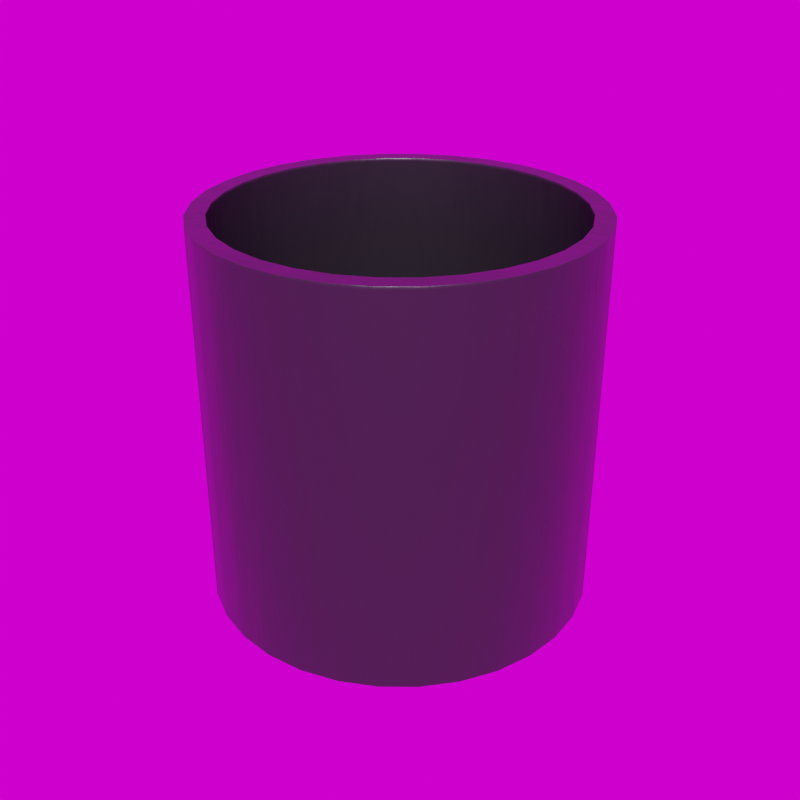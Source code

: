 # Source: Modern_Cylinder_20_.blend  (saved by Blender 5.3.7; exported with 4.5.12 LTS)
import bpy
from mathutils import Matrix  # noqa: F401  (used for matrix-valued properties, if any)

bpy.ops.wm.read_factory_settings(use_empty=True)
scene = bpy.context.scene
scene.name = 'Scene'

# ---- collections
col_library = bpy.data.collections.new('Library'); scene.collection.children.link(col_library)

# ---- images (referenced by path relative to the original .blend; pixels are not part of the script)
import os
ASSET_DIR = os.environ.get("B2B_ASSET_DIR", "")  # directory of the original .blend (textures are referenced by path, not embedded)
HERE = os.path.dirname(os.path.abspath(__file__))  # packed textures are extracted next to this script under _unpacked/

def load_image(name, relpath, width, height, colorspace="sRGB"):
    """Load a texture the original file referenced (path relative to the .blend, or extracted next to this script)."""
    p = next((c for c in (os.path.join(HERE, relpath), os.path.join(ASSET_DIR, relpath)) if relpath and os.path.exists(c)), "")
    if p:
        img = bpy.data.images.load(p, check_existing=True)
        img.name = name
    else:  # same state as the original file: an image datablock whose file is absent (Cycles renders it pink)
        img = bpy.data.images.new(name, width, height)
        img.source = "FILE"
        img.filepath = "//" + (relpath or name)
    img.colorspace_settings.name = colorspace
    return img
img_abandoned_games_room_02_1k_hdr = load_image('abandoned_games_room_02_1k.hdr', 'abandoned_games_room_02_1k.hdr', 1024, 1024, 'Linear Rec.709')

# ---- materials (node trees are filled in below, after node groups)
mat_modern_fiberstone = bpy.data.materials.new('Modern Fiberstone')
mat_modern_fiberstone.use_backface_culling_lightprobe_volume = False
mat_modern_fiberstone.diffuse_color = (0.05234, 0.05134, 0.06072, 1.0)

# ---- node groups
ng_abandoned_games_room_02 = bpy.data.node_groups.new('abandoned_games_room_02', 'ShaderNodeTree')
_s = ng_abandoned_games_room_02.interface.new_socket(name='Background', in_out='OUTPUT', socket_type='NodeSocketShader')
_s = ng_abandoned_games_room_02.interface.new_socket(name='Rotation', in_out='INPUT', socket_type='NodeSocketFloat')
_s.default_value = 17.7
_s.min_value = -1e+04
_s.max_value = 1e+04
_s = ng_abandoned_games_room_02.interface.new_socket(name='Strength', in_out='INPUT', socket_type='NodeSocketFloat')
_s.default_value = 1.0
_s.min_value = 0.0
_s.max_value = 1e+06
_N = ng_abandoned_games_room_02.nodes; _L = ng_abandoned_games_room_02.links
n0 = _N.new('ShaderNodeBackground'); n0.name = 'HDRIHandler_ShaderNodeBackground'; n0.location = (373, 84)
n1 = _N.new('ShaderNodeMapping'); n1.name = 'HDRIHandler_ShaderNodeMapping'; n1.location = (-167, 154)
n2 = _N.new('ShaderNodeTexCoord'); n2.name = 'HDRIHandler_ShaderNodeTexCoord'; n2.location = (-373, 112)
n3 = _N.new('NodeGroupOutput'); n3.name = 'Group Output'; n3.location = (563, 0)
n4 = _N.new('ShaderNodeCombineXYZ'); n4.name = 'Combine XYZ'; n4.location = (-371, -154)
n5 = _N.new('NodeGroupInput'); n5.name = 'Group Input'; n5.location = (-573, 0)
n6 = _N.new('ShaderNodeTexEnvironment'); n6.name = 'HDRIHandler_ShaderNodeTexEnvironment'; n6.location = (53, 102)
n6.image = img_abandoned_games_room_02_1k_hdr
_L.new(n0.outputs[0], n3.inputs[0])
_L.new(n2.outputs[0], n1.inputs[0])
_L.new(n1.outputs[0], n6.inputs[0])
_L.new(n6.outputs[0], n0.inputs[0])
_L.new(n4.outputs[0], n1.inputs[2])
_L.new(n5.outputs[0], n4.inputs[2])
_L.new(n5.outputs[1], n0.inputs[1])
n3.is_active_output = True
ng_auto_smooth = bpy.data.node_groups.new('Auto Smooth', 'GeometryNodeTree')
_s = ng_auto_smooth.interface.new_socket(name='Geometry', in_out='OUTPUT', socket_type='NodeSocketGeometry')
_s = ng_auto_smooth.interface.new_socket(name='Geometry', in_out='INPUT', socket_type='NodeSocketGeometry')
_s = ng_auto_smooth.interface.new_socket(name='Angle', in_out='INPUT', socket_type='NodeSocketFloat')
_s.subtype = 'ANGLE'
_s.min_value = 0.0
_s.max_value = 3.142
ng_auto_smooth.is_modifier = True
_N = ng_auto_smooth.nodes; _L = ng_auto_smooth.links
n0 = _N.new('NodeGroupOutput'); n0.name = 'Group Output'; n0.location = (480, -100)
n1 = _N.new('NodeGroupInput'); n1.name = 'Group Input'; n1.location = (-420, -300)
n2 = _N.new('NodeGroupInput'); n2.name = 'Group Input.001'; n2.location = (-60, -100)
n3 = _N.new('GeometryNodeSetShadeSmooth'); n3.name = 'Set Shade Smooth'; n3.location = (120, -100)
n3.domain = 'EDGE'
n4 = _N.new('GeometryNodeSetShadeSmooth'); n4.name = 'Set Shade Smooth.001'; n4.location = (300, -100)
n5 = _N.new('GeometryNodeInputMeshEdgeAngle'); n5.name = 'Edge Angle'; n5.location = (-420, -220)
n6 = _N.new('GeometryNodeInputEdgeSmooth'); n6.name = 'Is Edge Smooth'; n6.location = (-60, -160)
n7 = _N.new('GeometryNodeInputShadeSmooth'); n7.name = 'Is Face Smooth'; n7.location = (-240, -340)
n8 = _N.new('FunctionNodeBooleanMath'); n8.name = 'Boolean Math'; n8.location = (-60, -220)
n9 = _N.new('FunctionNodeCompare'); n9.name = 'Compare'; n9.location = (-240, -180)
n9.operation = 'LESS_EQUAL'
_L.new(n5.outputs[0], n9.inputs[0])
_L.new(n4.outputs[0], n0.inputs[0])
_L.new(n1.outputs[1], n9.inputs[1])
_L.new(n9.outputs[0], n8.inputs[0])
_L.new(n7.outputs[0], n8.inputs[1])
_L.new(n2.outputs[0], n3.inputs[0])
_L.new(n6.outputs[0], n3.inputs[1])
_L.new(n3.outputs[0], n4.inputs[0])
_L.new(n8.outputs[0], n3.inputs[2])
n0.is_active_output = True

# ---- material node trees
mat_modern_fiberstone.use_nodes = True; mat_modern_fiberstone.node_tree.nodes.clear()
_N = mat_modern_fiberstone.node_tree.nodes; _L = mat_modern_fiberstone.node_tree.links
n0 = _N.new('ShaderNodeBsdfPrincipled'); n0.name = 'Principled BSDF'; n0.location = (10, 300)
n0.distribution = 'GGX'
n0.subsurface_method = 'RANDOM_WALK_SKIN'
n0.inputs[0].default_value = (0.01688, 0.0166, 0.01922, 1.0)
n0.inputs[2].default_value = 0.3438
n0.inputs[3].default_value = 1.45
n0.inputs[13].default_value = 0.526
n0.inputs[27].default_value = (0.0, 0.0, 0.0, 1.0)
n0.inputs[28].default_value = 1.0
n1 = _N.new('ShaderNodeOutputMaterial'); n1.name = 'Material Output'; n1.location = (300, 300)
n2 = _N.new('ShaderNodeBump'); n2.name = 'Bump'; n2.location = (-190, -125)
n2.inputs[0].default_value = 0.05833
n2.inputs[1].default_value = 1.0
n2.inputs[2].default_value = 1.0
n3 = _N.new('ShaderNodeTexNoise'); n3.name = 'Noise Texture'; n3.location = (-379, -134)
n3.inputs[2].default_value = 1.33
n3.inputs[3].default_value = 13.46
n4 = _N.new('ShaderNodeTexCoord'); n4.name = 'Texture Coordinate'; n4.location = (-584, -107)
_L.new(n0.outputs[0], n1.inputs[0])
_L.new(n3.outputs[0], n2.inputs[3])
_L.new(n2.outputs[0], n0.inputs[5])
_L.new(n4.outputs[2], n3.inputs[0])
n1.is_active_output = True

# ---- world
world_abandoned_games_room_02 = bpy.data.worlds.new('abandoned_games_room_02'); scene.world = world_abandoned_games_room_02
world_abandoned_games_room_02.use_nodes = True; world_abandoned_games_room_02.node_tree.nodes.clear()
_N = world_abandoned_games_room_02.node_tree.nodes; _L = world_abandoned_games_room_02.node_tree.links
n0 = _N.new('ShaderNodeOutputWorld'); n0.name = 'World Output'; n0.location = (300, 300)
n1 = _N.new('ShaderNodeGroup'); n1.name = 'Group'; n1.location = (51, 313)
n1.node_tree = ng_abandoned_games_room_02
n1.inputs[0].default_value = 0.0
n1.inputs[1].default_value = 1.0
_L.new(n1.outputs[0], n0.inputs[0])
n0.is_active_output = True
world_abandoned_games_room_02.color = (0.05088, 0.05088, 0.05088)
world_abandoned_games_room_02.use_sun_shadow = False
world_abandoned_games_room_02.sun_shadow_jitter_overblur = 0.0

# ---- meshes
me_circle_029 = bpy.data.meshes.new('Circle.029')
me_circle_029.from_pydata([(4.805e-10, 0.2288, 0.02801), (-0.04463, 0.2244, 0.02801), (-0.08755, 0.2114, 0.02801), (-0.1271, 0.1902, 0.02801), (-0.1618, 0.1618, 0.02801), (-0.1902, 0.1271, 0.02801), (-0.2114, 0.08755, 0.02801), (-0.2244, 0.04463, 0.02801), (-0.2288, 0.0, 0.02801), (-0.2244, -0.04463, 0.02801), (-0.2114, -0.08755, 0.02801), (-0.1902, -0.1271, 0.02801), (-0.1618, -0.1618, 0.02801), (-0.1271, -0.1902, 0.02801), (-0.08755, -0.2114, 0.02801), (-0.04463, -0.2244, 0.02801), (4.805e-10, -0.2288, 0.02801), (0.04463, -0.2244, 0.02801), (0.08755, -0.2114, 0.02801), (0.1271, -0.1902, 0.02801), (0.1618, -0.1618, 0.02801), (0.1902, -0.1271, 0.02801), (0.2114, -0.08755, 0.02801), (0.2244, -0.04463, 0.02801), (0.2288, 0.0, 0.02801), (0.2244, 0.04463, 0.02801), (0.2114, 0.08755, 0.02801), (0.1902, 0.1271, 0.02801), (0.1618, 0.1618, 0.02801), (0.1271, 0.1902, 0.02801), (0.08755, 0.2114, 0.02801), (0.04463, 0.2244, 0.02801), (1.265e-10, 0.2548, 0.0), (0.0, 0.2556, 0.003716), (3.719e-11, 0.2554, 0.001089), (-0.04986, 0.2507, 0.003716), (-0.04971, 0.2499, 0.0), (-0.04982, 0.2504, 0.001089), (-0.09781, 0.2361, 0.003716), (-0.0975, 0.2354, 0.0), (-0.09772, 0.2359, 0.001089), (-0.142, 0.2125, 0.003716), (-0.1416, 0.2118, 0.0), (-0.1419, 0.2123, 0.001089), (-0.1807, 0.1807, 0.003716), (-0.1802, 0.1802, 0.0), (-0.1806, 0.1806, 0.001089), (-0.2125, 0.142, 0.003716), (-0.2118, 0.1416, 0.0), (-0.2123, 0.1419, 0.001089), (-0.2361, 0.09781, 0.003716), (-0.2354, 0.0975, 0.0), (-0.2359, 0.09772, 0.001089), (-0.2507, 0.04986, 0.003716), (-0.2499, 0.04971, 0.0), (-0.2504, 0.04982, 0.001089), (-0.2556, 0.0, 0.003716), (-0.2548, 1.265e-10, 0.0), (-0.2554, 3.719e-11, 0.001089), (-0.2507, -0.04986, 0.003716), (-0.2499, -0.04971, 0.0), (-0.2504, -0.04982, 0.001089), (-0.2361, -0.09781, 0.003716), (-0.2354, -0.0975, 0.0), (-0.2359, -0.09772, 0.001089), (-0.2125, -0.142, 0.003716), (-0.2118, -0.1416, 0.0), (-0.2123, -0.1419, 0.001089), (-0.1807, -0.1807, 0.003716), (-0.1802, -0.1802, 0.0), (-0.1806, -0.1806, 0.001089), (-0.142, -0.2125, 0.003716), (-0.1416, -0.2118, 0.0), (-0.1419, -0.2123, 0.001089), (-0.09781, -0.2361, 0.003716), (-0.0975, -0.2354, 0.0), (-0.09772, -0.2359, 0.001089), (-0.04986, -0.2507, 0.003716), (-0.04971, -0.2499, 0.0), (-0.04982, -0.2504, 0.001089), (0.0, -0.2556, 0.003716), (-1.265e-10, -0.2548, 0.0), (-3.719e-11, -0.2554, 0.001089), (0.04986, -0.2507, 0.003716), (0.04971, -0.2499, 0.0), (0.04982, -0.2504, 0.001089), (0.09781, -0.2361, 0.003716), (0.0975, -0.2354, 0.0), (0.09772, -0.2359, 0.001089), (0.142, -0.2125, 0.003716), (0.1416, -0.2118, 0.0), (0.1419, -0.2123, 0.001089), (0.1807, -0.1807, 0.003716), (0.1802, -0.1802, 0.0), (0.1806, -0.1806, 0.001089), (0.2125, -0.142, 0.003716), (0.2118, -0.1416, 0.0), (0.2123, -0.1419, 0.001089), (0.2361, -0.09781, 0.003716), (0.2354, -0.0975, 0.0), (0.2359, -0.09772, 0.001089), (0.2507, -0.04986, 0.003716), (0.2499, -0.04971, 0.0), (0.2504, -0.04982, 0.001089), (0.2556, 0.0, 0.003716), (0.2548, -1.265e-10, 0.0), (0.2554, -3.719e-11, 0.001089), (0.2507, 0.04986, 0.003716), (0.2499, 0.04971, 0.0), (0.2504, 0.04982, 0.001089), (0.2361, 0.09781, 0.003716), (0.2354, 0.0975, 0.0), (0.2359, 0.09772, 0.001089), (0.2125, 0.142, 0.003716), (0.2118, 0.1416, 0.0), (0.2123, 0.1419, 0.001089), (0.1807, 0.1807, 0.003716), (0.1802, 0.1802, 0.0), (0.1806, 0.1806, 0.001089), (0.142, 0.2125, 0.003716), (0.1416, 0.2118, 0.0), (0.1419, 0.2123, 0.001089), (0.09781, 0.2361, 0.003716), (0.0975, 0.2354, 0.0), (0.09772, 0.2359, 0.001089), (0.04986, 0.2507, 0.003716), (0.04971, 0.2499, 0.0), (0.04982, 0.2504, 0.001089), (0.0, 0.2556, 0.5075), (1.435e-11, 0.2548, 0.5112), (4.649e-12, 0.2554, 0.5101), (-0.04971, 0.2499, 0.5112), (-0.04986, 0.2507, 0.5075), (-0.04982, 0.2504, 0.5101), (-0.0975, 0.2354, 0.5112), (-0.09781, 0.2361, 0.5075), (-0.09772, 0.2359, 0.5101), (-0.1416, 0.2118, 0.5112), (-0.142, 0.2125, 0.5075), (-0.1419, 0.2123, 0.5101), (-0.1802, 0.1802, 0.5112), (-0.1807, 0.1807, 0.5075), (-0.1806, 0.1806, 0.5101), (-0.2118, 0.1416, 0.5112), (-0.2125, 0.142, 0.5075), (-0.2123, 0.1419, 0.5101), (-0.2354, 0.0975, 0.5112), (-0.2361, 0.09781, 0.5075), (-0.2359, 0.09772, 0.5101), (-0.2499, 0.04971, 0.5112), (-0.2507, 0.04986, 0.5075), (-0.2504, 0.04982, 0.5101), (-0.2548, 0.0, 0.5112), (-0.2556, 0.0, 0.5075), (-0.2554, 0.0, 0.5101), (-0.2499, -0.04971, 0.5112), (-0.2507, -0.04986, 0.5075), (-0.2504, -0.04982, 0.5101), (-0.2354, -0.0975, 0.5112), (-0.2361, -0.09781, 0.5075), (-0.2359, -0.09772, 0.5101), (-0.2118, -0.1416, 0.5112), (-0.2125, -0.142, 0.5075), (-0.2123, -0.1419, 0.5101), (-0.1802, -0.1802, 0.5112), (-0.1807, -0.1807, 0.5075), (-0.1806, -0.1806, 0.5101), (-0.1416, -0.2118, 0.5112), (-0.142, -0.2125, 0.5075), (-0.1419, -0.2123, 0.5101), (-0.0975, -0.2354, 0.5112), (-0.09781, -0.2361, 0.5075), (-0.09772, -0.2359, 0.5101), (-0.04971, -0.2499, 0.5112), (-0.04986, -0.2507, 0.5075), (-0.04982, -0.2504, 0.5101), (1.435e-11, -0.2548, 0.5112), (0.0, -0.2556, 0.5075), (4.649e-12, -0.2554, 0.5101), (0.04971, -0.2499, 0.5112), (0.04986, -0.2507, 0.5075), (0.04982, -0.2504, 0.5101), (0.0975, -0.2354, 0.5112), (0.09781, -0.2361, 0.5075), (0.09772, -0.2359, 0.5101), (0.1416, -0.2118, 0.5112), (0.142, -0.2125, 0.5075), (0.1419, -0.2123, 0.5101), (0.1802, -0.1802, 0.5112), (0.1807, -0.1807, 0.5075), (0.1806, -0.1806, 0.5101), (0.2118, -0.1416, 0.5112), (0.2125, -0.142, 0.5075), (0.2123, -0.1419, 0.5101), (0.2354, -0.0975, 0.5112), (0.2361, -0.09781, 0.5075), (0.2359, -0.09772, 0.5101), (0.2499, -0.04971, 0.5112), (0.2507, -0.04986, 0.5075), (0.2504, -0.04982, 0.5101), (0.2548, 0.0, 0.5112), (0.2556, 0.0, 0.5075), (0.2554, 0.0, 0.5101), (0.2499, 0.04971, 0.5112), (0.2507, 0.04986, 0.5075), (0.2504, 0.04982, 0.5101), (0.2354, 0.0975, 0.5112), (0.2361, 0.09781, 0.5075), (0.2359, 0.09772, 0.5101), (0.2118, 0.1416, 0.5112), (0.2125, 0.142, 0.5075), (0.2123, 0.1419, 0.5101), (0.1802, 0.1802, 0.5112), (0.1807, 0.1807, 0.5075), (0.1806, 0.1806, 0.5101), (0.1416, 0.2118, 0.5112), (0.142, 0.2125, 0.5075), (0.1419, 0.2123, 0.5101), (0.0975, 0.2354, 0.5112), (0.09781, 0.2361, 0.5075), (0.09772, 0.2359, 0.5101), (0.04971, 0.2499, 0.5112), (0.04986, 0.2507, 0.5075), (0.04982, 0.2504, 0.5101), (4.661e-10, 0.2296, 0.5112), (4.805e-10, 0.2288, 0.5075), (4.761e-10, 0.229, 0.5101), (-0.04463, 0.2244, 0.5075), (-0.04479, 0.2252, 0.5112), (-0.04468, 0.2246, 0.5101), (-0.08755, 0.2114, 0.5075), (-0.08786, 0.2121, 0.5112), (-0.08764, 0.2116, 0.5101), (-0.1271, 0.1902, 0.5075), (-0.1275, 0.1909, 0.5112), (-0.1272, 0.1904, 0.5101), (-0.1618, 0.1618, 0.5075), (-0.1623, 0.1623, 0.5112), (-0.1619, 0.1619, 0.5101), (-0.1902, 0.1271, 0.5075), (-0.1909, 0.1275, 0.5112), (-0.1904, 0.1272, 0.5101), (-0.2114, 0.08755, 0.5075), (-0.2121, 0.08786, 0.5112), (-0.2116, 0.08764, 0.5101), (-0.2244, 0.04463, 0.5075), (-0.2252, 0.04479, 0.5112), (-0.2246, 0.04468, 0.5101), (-0.2288, 0.0, 0.5075), (-0.2296, 0.0, 0.5112), (-0.229, 0.0, 0.5101), (-0.2244, -0.04463, 0.5075), (-0.2252, -0.04479, 0.5112), (-0.2246, -0.04468, 0.5101), (-0.2114, -0.08755, 0.5075), (-0.2121, -0.08786, 0.5112), (-0.2116, -0.08764, 0.5101), (-0.1902, -0.1271, 0.5075), (-0.1909, -0.1275, 0.5112), (-0.1904, -0.1272, 0.5101), (-0.1618, -0.1618, 0.5075), (-0.1623, -0.1623, 0.5112), (-0.1619, -0.1619, 0.5101), (-0.1271, -0.1902, 0.5075), (-0.1275, -0.1909, 0.5112), (-0.1272, -0.1904, 0.5101), (-0.08755, -0.2114, 0.5075), (-0.08786, -0.2121, 0.5112), (-0.08764, -0.2116, 0.5101), (-0.04463, -0.2244, 0.5075), (-0.04479, -0.2252, 0.5112), (-0.04468, -0.2246, 0.5101), (4.805e-10, -0.2288, 0.5075), (4.661e-10, -0.2296, 0.5112), (4.761e-10, -0.229, 0.5101), (0.04463, -0.2244, 0.5075), (0.04479, -0.2252, 0.5112), (0.04468, -0.2246, 0.5101), (0.08755, -0.2114, 0.5075), (0.08786, -0.2121, 0.5112), (0.08764, -0.2116, 0.5101), (0.1271, -0.1902, 0.5075), (0.1275, -0.1909, 0.5112), (0.1272, -0.1904, 0.5101), (0.1618, -0.1618, 0.5075), (0.1623, -0.1623, 0.5112), (0.1619, -0.1619, 0.5101), (0.1902, -0.1271, 0.5075), (0.1909, -0.1275, 0.5112), (0.1904, -0.1272, 0.5101), (0.2114, -0.08755, 0.5075), (0.2121, -0.08786, 0.5112), (0.2116, -0.08764, 0.5101), (0.2244, -0.04463, 0.5075), (0.2252, -0.04479, 0.5112), (0.2246, -0.04468, 0.5101), (0.2288, 0.0, 0.5075), (0.2296, 0.0, 0.5112), (0.229, 0.0, 0.5101), (0.2244, 0.04463, 0.5075), (0.2252, 0.04479, 0.5112), (0.2246, 0.04468, 0.5101), (0.2114, 0.08755, 0.5075), (0.2121, 0.08786, 0.5112), (0.2116, 0.08764, 0.5101), (0.1902, 0.1271, 0.5075), (0.1909, 0.1275, 0.5112), (0.1904, 0.1272, 0.5101), (0.1618, 0.1618, 0.5075), (0.1623, 0.1623, 0.5112), (0.1619, 0.1619, 0.5101), (0.1271, 0.1902, 0.5075), (0.1275, 0.1909, 0.5112), (0.1272, 0.1904, 0.5101), (0.08755, 0.2114, 0.5075), (0.08786, 0.2121, 0.5112), (0.08764, 0.2116, 0.5101), (0.04463, 0.2244, 0.5075), (0.04479, 0.2252, 0.5112), (0.04468, 0.2246, 0.5101)], [], [(71, 68, 165, 168), (113, 110, 207, 210), (74, 71, 168, 171), (116, 113, 210, 213), (77, 74, 171, 174), (38, 35, 132, 135), (119, 116, 213, 216), (80, 77, 174, 177), (41, 38, 135, 138), (122, 119, 216, 219), (83, 80, 177, 180), (44, 41, 138, 141), (125, 122, 219, 222), (86, 83, 180, 183), (47, 44, 141, 144), (131, 129, 224, 228), (89, 86, 183, 186), (50, 47, 144, 147), (35, 33, 128, 132), (92, 89, 186, 189), (53, 50, 147, 150), (95, 92, 189, 192), (56, 53, 150, 153), (98, 95, 192, 195), (59, 56, 153, 156), (101, 98, 195, 198), (62, 59, 156, 159), (104, 101, 198, 201), (65, 62, 159, 162), (107, 104, 201, 204), (68, 65, 162, 165), (110, 107, 204, 207), (191, 188, 285, 288), (152, 149, 246, 249), (194, 191, 288, 291), (155, 152, 249, 252), (197, 194, 291, 294), (158, 155, 252, 255), (200, 197, 294, 297), (161, 158, 255, 258), (203, 200, 297, 300), (164, 161, 258, 261), (206, 203, 300, 303), (167, 164, 261, 264), (209, 206, 303, 306), (170, 167, 264, 267), (212, 209, 306, 309), (173, 170, 267, 270), (129, 221, 318, 224), (215, 212, 309, 312), (176, 173, 270, 273), (137, 134, 231, 234), (218, 215, 312, 315), (179, 176, 273, 276), (140, 137, 234, 237), (221, 218, 315, 318), (182, 179, 276, 279), (143, 140, 237, 240), (227, 225, 0, 1), (185, 182, 279, 282), (146, 143, 240, 243), (134, 131, 228, 231), (188, 185, 282, 285), (149, 146, 243, 246), (296, 293, 23, 24), (257, 254, 10, 11), (299, 296, 24, 25), (260, 257, 11, 12), (302, 299, 25, 26), (263, 260, 12, 13), (305, 302, 26, 27), (266, 263, 13, 14), (308, 305, 27, 28), (269, 266, 14, 15), (225, 317, 31, 0), (311, 308, 28, 29), (272, 269, 15, 16), (233, 230, 2, 3), (314, 311, 29, 30), (275, 272, 16, 17), (236, 233, 3, 4), (317, 314, 30, 31), (278, 275, 17, 18), (239, 236, 4, 5), (281, 278, 18, 19), (242, 239, 5, 6), (230, 227, 1, 2), (284, 281, 19, 20), (245, 242, 6, 7), (287, 284, 20, 21), (248, 245, 7, 8), (290, 287, 21, 22), (251, 248, 8, 9), (293, 290, 22, 23), (254, 251, 9, 10), (1, 0, 31, 30, 29, 28, 27, 26, 25, 24, 23, 22, 21, 20, 19, 18, 17, 16, 15, 14, 13, 12, 11, 10, 9, 8, 7, 6, 5, 4, 3, 2), (33, 125, 222, 128), (36, 32, 34, 37), (37, 34, 33, 35), (39, 36, 37, 40), (40, 37, 35, 38), (42, 39, 40, 43), (43, 40, 38, 41), (45, 42, 43, 46), (46, 43, 41, 44), (48, 45, 46, 49), (49, 46, 44, 47), (51, 48, 49, 52), (52, 49, 47, 50), (54, 51, 52, 55), (55, 52, 50, 53), (57, 54, 55, 58), (58, 55, 53, 56), (60, 57, 58, 61), (61, 58, 56, 59), (63, 60, 61, 64), (64, 61, 59, 62), (66, 63, 64, 67), (67, 64, 62, 65), (69, 66, 67, 70), (70, 67, 65, 68), (72, 69, 70, 73), (73, 70, 68, 71), (75, 72, 73, 76), (76, 73, 71, 74), (78, 75, 76, 79), (79, 76, 74, 77), (81, 78, 79, 82), (82, 79, 77, 80), (84, 81, 82, 85), (85, 82, 80, 83), (87, 84, 85, 88), (88, 85, 83, 86), (90, 87, 88, 91), (91, 88, 86, 89), (93, 90, 91, 94), (94, 91, 89, 92), (96, 93, 94, 97), (97, 94, 92, 95), (99, 96, 97, 100), (100, 97, 95, 98), (102, 99, 100, 103), (103, 100, 98, 101), (105, 102, 103, 106), (106, 103, 101, 104), (108, 105, 106, 109), (109, 106, 104, 107), (111, 108, 109, 112), (112, 109, 107, 110), (114, 111, 112, 115), (115, 112, 110, 113), (117, 114, 115, 118), (118, 115, 113, 116), (120, 117, 118, 121), (121, 118, 116, 119), (123, 120, 121, 124), (124, 121, 119, 122), (126, 123, 124, 127), (127, 124, 122, 125), (32, 126, 127, 34), (34, 127, 125, 33), (132, 128, 130, 133), (133, 130, 129, 131), (135, 132, 133, 136), (136, 133, 131, 134), (138, 135, 136, 139), (139, 136, 134, 137), (141, 138, 139, 142), (142, 139, 137, 140), (144, 141, 142, 145), (145, 142, 140, 143), (147, 144, 145, 148), (148, 145, 143, 146), (150, 147, 148, 151), (151, 148, 146, 149), (153, 150, 151, 154), (154, 151, 149, 152), (156, 153, 154, 157), (157, 154, 152, 155), (159, 156, 157, 160), (160, 157, 155, 158), (162, 159, 160, 163), (163, 160, 158, 161), (165, 162, 163, 166), (166, 163, 161, 164), (168, 165, 166, 169), (169, 166, 164, 167), (171, 168, 169, 172), (172, 169, 167, 170), (174, 171, 172, 175), (175, 172, 170, 173), (177, 174, 175, 178), (178, 175, 173, 176), (180, 177, 178, 181), (181, 178, 176, 179), (183, 180, 181, 184), (184, 181, 179, 182), (186, 183, 184, 187), (187, 184, 182, 185), (189, 186, 187, 190), (190, 187, 185, 188), (192, 189, 190, 193), (193, 190, 188, 191), (195, 192, 193, 196), (196, 193, 191, 194), (198, 195, 196, 199), (199, 196, 194, 197), (201, 198, 199, 202), (202, 199, 197, 200), (204, 201, 202, 205), (205, 202, 200, 203), (207, 204, 205, 208), (208, 205, 203, 206), (210, 207, 208, 211), (211, 208, 206, 209), (213, 210, 211, 214), (214, 211, 209, 212), (216, 213, 214, 217), (217, 214, 212, 215), (219, 216, 217, 220), (220, 217, 215, 218), (222, 219, 220, 223), (223, 220, 218, 221), (128, 222, 223, 130), (130, 223, 221, 129), (228, 224, 226, 229), (229, 226, 225, 227), (231, 228, 229, 232), (232, 229, 227, 230), (234, 231, 232, 235), (235, 232, 230, 233), (237, 234, 235, 238), (238, 235, 233, 236), (240, 237, 238, 241), (241, 238, 236, 239), (243, 240, 241, 244), (244, 241, 239, 242), (246, 243, 244, 247), (247, 244, 242, 245), (249, 246, 247, 250), (250, 247, 245, 248), (252, 249, 250, 253), (253, 250, 248, 251), (255, 252, 253, 256), (256, 253, 251, 254), (258, 255, 256, 259), (259, 256, 254, 257), (261, 258, 259, 262), (262, 259, 257, 260), (264, 261, 262, 265), (265, 262, 260, 263), (267, 264, 265, 268), (268, 265, 263, 266), (270, 267, 268, 271), (271, 268, 266, 269), (273, 270, 271, 274), (274, 271, 269, 272), (276, 273, 274, 277), (277, 274, 272, 275), (279, 276, 277, 280), (280, 277, 275, 278), (282, 279, 280, 283), (283, 280, 278, 281), (285, 282, 283, 286), (286, 283, 281, 284), (288, 285, 286, 289), (289, 286, 284, 287), (291, 288, 289, 292), (292, 289, 287, 290), (294, 291, 292, 295), (295, 292, 290, 293), (297, 294, 295, 298), (298, 295, 293, 296), (300, 297, 298, 301), (301, 298, 296, 299), (303, 300, 301, 304), (304, 301, 299, 302), (306, 303, 304, 307), (307, 304, 302, 305), (309, 306, 307, 310), (310, 307, 305, 308), (312, 309, 310, 313), (313, 310, 308, 311), (315, 312, 313, 316), (316, 313, 311, 314), (318, 315, 316, 319), (319, 316, 314, 317), (224, 318, 319, 226), (226, 319, 317, 225), (36, 39, 42, 45, 48, 51, 54, 57, 60, 63, 66, 69, 72, 75, 78, 81, 84, 87, 90, 93, 96, 99, 102, 105, 108, 111, 114, 117, 120, 123, 126, 32)])
me_circle_029.polygons.foreach_set('use_smooth', [True] * 290)
_uv = me_circle_029.uv_layers.new(name='UVMap')
_uv.uv.foreach_set('vector', [0.7946, 0.7216, 0.7928, 0.683, 0.8923, 0.6838, 0.8942, 0.7224, 0.5811, 0.5203, 0.5826, 0.4817, 0.6821, 0.4801, 0.6806, 0.5187, 0.7971, 0.7544, 0.7946, 0.7216, 0.8942, 0.7224, 0.8966, 0.7552, 0.5803, 0.5632, 0.5811, 0.5203, 0.6806, 0.5187, 0.6798, 0.5616, 0.4767, 0.4542, 0.4797, 0.4215, 0.5793, 0.4223, 0.5763, 0.455, 0.9987, 0.9004, 0.9973, 0.9433, 0.8977, 0.9433, 0.8992, 0.9004, 0.5803, 0.6087, 0.5803, 0.5632, 0.6798, 0.5616, 0.6798, 0.607, 0.4742, 0.4928, 0.4767, 0.4542, 0.5763, 0.455, 0.5738, 0.4936, 0.9995, 0.855, 0.9987, 0.9004, 0.8992, 0.9004, 0.8999, 0.855, 0.5811, 0.6551, 0.5803, 0.6087, 0.6798, 0.607, 0.6806, 0.6534, 0.4724, 0.5356, 0.4742, 0.4928, 0.5738, 0.4936, 0.572, 0.5364, 0.9995, 0.8086, 0.9995, 0.855, 0.8999, 0.855, 0.8999, 0.8086, 0.5826, 0.7005, 0.5811, 0.6551, 0.6806, 0.6534, 0.6821, 0.6989, 0.4713, 0.5811, 0.4724, 0.5356, 0.572, 0.5364, 0.5709, 0.5819, 0.9987, 0.7631, 0.9995, 0.8086, 0.8999, 0.8086, 0.8992, 0.7631, 0.0856, 0.8879, 0.05291, 0.8552, 0.07095, 0.8404, 0.1004, 0.8699, 0.4709, 0.6274, 0.4713, 0.5811, 0.5709, 0.5819, 0.5705, 0.6283, 0.9973, 0.7203, 0.9987, 0.7631, 0.8992, 0.7631, 0.8977, 0.7203, 0.5875, 0.7818, 0.5847, 0.7433, 0.6843, 0.7417, 0.6871, 0.7802, 0.4713, 0.6729, 0.4709, 0.6274, 0.5705, 0.6283, 0.5709, 0.6737, 0.7946, 0.46, 0.7971, 0.4215, 0.8966, 0.4223, 0.8942, 0.4608, 0.4724, 0.7158, 0.4713, 0.6729, 0.5709, 0.6737, 0.572, 0.7166, 0.7928, 0.5028, 0.7946, 0.46, 0.8942, 0.4608, 0.8923, 0.5036, 0.4742, 0.7544, 0.4724, 0.7158, 0.572, 0.7166, 0.5738, 0.7552, 0.7917, 0.5483, 0.7928, 0.5028, 0.8923, 0.5036, 0.8912, 0.5491, 0.4767, 0.7872, 0.4742, 0.7544, 0.5738, 0.7552, 0.5763, 0.788, 0.7913, 0.5947, 0.7917, 0.5483, 0.8912, 0.5491, 0.8908, 0.5955, 0.4797, 0.813, 0.4767, 0.7872, 0.5763, 0.788, 0.5793, 0.8138, 0.7917, 0.6402, 0.7913, 0.5947, 0.8908, 0.5955, 0.8912, 0.641, 0.5847, 0.4489, 0.5875, 0.4231, 0.6871, 0.4215, 0.6843, 0.4473, 0.7928, 0.683, 0.7917, 0.6402, 0.8912, 0.641, 0.8923, 0.6838, 0.5826, 0.4817, 0.5847, 0.4489, 0.6843, 0.4473, 0.6821, 0.4801, 0.2121, 0.4709, 0.2583, 0.4709, 0.256, 0.4941, 0.2144, 0.4941, 0.3848, 0.8879, 0.3464, 0.9136, 0.3354, 0.893, 0.37, 0.8699, 0.1667, 0.4799, 0.2121, 0.4709, 0.2144, 0.4941, 0.1735, 0.5023, 0.4175, 0.8552, 0.3848, 0.8879, 0.37, 0.8699, 0.3995, 0.8404, 0.124, 0.4976, 0.1667, 0.4799, 0.1735, 0.5023, 0.135, 0.5182, 0.4432, 0.8168, 0.4175, 0.8552, 0.3995, 0.8404, 0.4226, 0.8058, 0.0856, 0.5233, 0.124, 0.4976, 0.135, 0.5182, 0.1004, 0.5414, 0.4609, 0.7741, 0.4432, 0.8168, 0.4226, 0.8058, 0.4385, 0.7673, 0.05291, 0.556, 0.0856, 0.5233, 0.1004, 0.5414, 0.07095, 0.5708, 0.4699, 0.7287, 0.4609, 0.7741, 0.4385, 0.7673, 0.4467, 0.7264, 0.02723, 0.5944, 0.05291, 0.556, 0.07095, 0.5708, 0.0478, 0.6054, 0.4699, 0.6825, 0.4699, 0.7287, 0.4467, 0.7264, 0.4467, 0.6848, 0.00954, 0.6372, 0.02723, 0.5944, 0.0478, 0.6054, 0.03186, 0.6439, 0.4609, 0.6372, 0.4699, 0.6825, 0.4467, 0.6848, 0.4385, 0.6439, 0.0005212, 0.6825, 0.00954, 0.6372, 0.03186, 0.6439, 0.02374, 0.6848, 0.4432, 0.5944, 0.4609, 0.6372, 0.4385, 0.6439, 0.4226, 0.6054, 0.05291, 0.8552, 0.02723, 0.8168, 0.0478, 0.8058, 0.07095, 0.8404, 0.0005212, 0.7287, 0.0005212, 0.6825, 0.02374, 0.6848, 0.02374, 0.7264, 0.4175, 0.556, 0.4432, 0.5944, 0.4226, 0.6054, 0.3995, 0.5708, 0.1667, 0.9313, 0.124, 0.9136, 0.135, 0.893, 0.1735, 0.9089, 0.00954, 0.7741, 0.0005212, 0.7287, 0.02374, 0.7264, 0.03186, 0.7673, 0.3848, 0.5233, 0.4175, 0.556, 0.3995, 0.5708, 0.37, 0.5414, 0.2121, 0.9403, 0.1667, 0.9313, 0.1735, 0.9089, 0.2144, 0.9171, 0.02723, 0.8168, 0.00954, 0.7741, 0.03186, 0.7673, 0.0478, 0.8058, 0.3464, 0.4976, 0.3848, 0.5233, 0.37, 0.5414, 0.3354, 0.5182, 0.2583, 0.9403, 0.2121, 0.9403, 0.2144, 0.9171, 0.256, 0.9171, 0.6895, 0.5238, 0.6911, 0.4855, 0.7859, 0.4862, 0.7843, 0.5246, 0.3037, 0.4799, 0.3464, 0.4976, 0.3354, 0.5182, 0.2969, 0.5023, 0.3037, 0.9313, 0.2583, 0.9403, 0.256, 0.9171, 0.2969, 0.9089, 0.124, 0.9136, 0.0856, 0.8879, 0.1004, 0.8699, 0.135, 0.893, 0.2583, 0.4709, 0.3037, 0.4799, 0.2969, 0.5023, 0.256, 0.4941, 0.3464, 0.9136, 0.3037, 0.9313, 0.2969, 0.9089, 0.3354, 0.893, 0.899, 0.4943, 0.9007, 0.456, 0.9954, 0.4567, 0.9938, 0.4951, 0.9924, 0.2342, 0.9911, 0.2688, 0.8963, 0.2703, 0.8976, 0.2358, 0.898, 0.535, 0.899, 0.4943, 0.9938, 0.4951, 0.9928, 0.5358, 0.9931, 0.1959, 0.9924, 0.2342, 0.8976, 0.2358, 0.8983, 0.1974, 0.8977, 0.5765, 0.898, 0.535, 0.9928, 0.5358, 0.9925, 0.5773, 0.9931, 0.1551, 0.9931, 0.1959, 0.8983, 0.1974, 0.8983, 0.1567, 0.898, 0.6172, 0.8977, 0.5765, 0.9925, 0.5773, 0.9928, 0.618, 0.9924, 0.1136, 0.9931, 0.1551, 0.8983, 0.1567, 0.8976, 0.1152, 0.899, 0.6556, 0.898, 0.6172, 0.9928, 0.618, 0.9938, 0.6564, 0.9911, 0.07295, 0.9924, 0.1136, 0.8976, 0.1152, 0.8963, 0.07451, 0.6911, 0.4855, 0.6933, 0.451, 0.7881, 0.4517, 0.7859, 0.4862, 0.9007, 0.6901, 0.899, 0.6556, 0.9938, 0.6564, 0.9954, 0.6909, 0.9891, 0.03462, 0.9911, 0.07295, 0.8963, 0.07451, 0.8943, 0.03619, 0.6881, 0.606, 0.6885, 0.5645, 0.7833, 0.5653, 0.7829, 0.6068, 0.9029, 0.7195, 0.9007, 0.6901, 0.9954, 0.6909, 0.9976, 0.7203, 0.9866, 0.0001464, 0.9891, 0.03462, 0.8943, 0.03619, 0.8919, 0.001713, 0.6885, 0.6467, 0.6881, 0.606, 0.7829, 0.6068, 0.7833, 0.6475, 0.6933, 0.451, 0.696, 0.4216, 0.7908, 0.4224, 0.7881, 0.4517, 0.792, 0.7937, 0.7933, 0.7553, 0.8881, 0.7553, 0.8868, 0.7937, 0.6895, 0.6851, 0.6885, 0.6467, 0.7833, 0.6475, 0.7843, 0.6859, 0.7913, 0.8344, 0.792, 0.7937, 0.8868, 0.7937, 0.8861, 0.8344, 0.6911, 0.7196, 0.6895, 0.6851, 0.7843, 0.6859, 0.7859, 0.7204, 0.6885, 0.5645, 0.6895, 0.5238, 0.7843, 0.5246, 0.7833, 0.5653, 0.7913, 0.8759, 0.7913, 0.8344, 0.8861, 0.8344, 0.8861, 0.8759, 0.6933, 0.749, 0.6911, 0.7196, 0.7859, 0.7204, 0.7881, 0.7498, 0.792, 0.9166, 0.7913, 0.8759, 0.8861, 0.8759, 0.8868, 0.9166, 0.696, 0.7721, 0.6933, 0.749, 0.7881, 0.7498, 0.7908, 0.7728, 0.7933, 0.955, 0.792, 0.9166, 0.8868, 0.9166, 0.8881, 0.955, 0.9891, 0.2982, 0.9866, 0.3213, 0.8919, 0.3228, 0.8943, 0.2997, 0.9007, 0.456, 0.9029, 0.4215, 0.9976, 0.4222, 0.9954, 0.4567, 0.9911, 0.2688, 0.9891, 0.2982, 0.8943, 0.2997, 0.8963, 0.2703, 0.5175, 0.3451, 0.4944, 0.3105, 0.4785, 0.2722, 0.4704, 0.2315, 0.4704, 0.19, 0.4785, 0.1493, 0.4944, 0.1109, 0.5175, 0.0764, 0.5468, 0.04705, 0.5813, 0.02398, 0.6197, 0.008098, 0.6604, 0.0, 0.7019, 0.0, 0.7426, 0.008098, 0.781, 0.02398, 0.8155, 0.04705, 0.8448, 0.0764, 0.8679, 0.1109, 0.8838, 0.1493, 0.8919, 0.19, 0.8919, 0.2315, 0.8838, 0.2722, 0.8679, 0.3105, 0.8448, 0.3451, 0.8155, 0.3744, 0.781, 0.3975, 0.7426, 0.4134, 0.7019, 0.4215, 0.6604, 0.4215, 0.6197, 0.4134, 0.5813, 0.3975, 0.5468, 0.3744, 0.5847, 0.7433, 0.5826, 0.7005, 0.6821, 0.6989, 0.6843, 0.7417, 0.0005213, 0.2583, 0.00954, 0.3037, 0.009039, 0.3038, 0.0, 0.2584, 0.9978, 0.9432, 0.9956, 0.9817, 0.9951, 0.9818, 0.9973, 0.9433, 0.0005213, 0.2121, 0.0005213, 0.2583, 0.0, 0.2584, 0.0, 0.212, 0.9992, 0.9004, 0.9978, 0.9432, 0.9973, 0.9433, 0.9987, 0.9004, 0.00954, 0.1667, 0.0005213, 0.2121, 0.0, 0.212, 0.009039, 0.1666, 1.0, 0.8549, 0.9992, 0.9004, 0.9987, 0.9004, 0.9995, 0.855, 0.02723, 0.124, 0.00954, 0.1667, 0.009039, 0.1666, 0.02677, 0.1238, 1.0, 0.8086, 1.0, 0.8549, 0.9995, 0.855, 0.9995, 0.8086, 0.05291, 0.0856, 0.02723, 0.124, 0.02677, 0.1238, 0.05251, 0.08527, 0.9992, 0.7632, 1.0, 0.8086, 0.9995, 0.8086, 0.9987, 0.7631, 0.0856, 0.05291, 0.05291, 0.0856, 0.05251, 0.08527, 0.08527, 0.05251, 0.9978, 0.7204, 0.9992, 0.7632, 0.9987, 0.7631, 0.9973, 0.7203, 0.124, 0.02723, 0.0856, 0.05291, 0.08527, 0.05251, 0.1238, 0.02677, 0.7941, 0.4601, 0.7966, 0.4216, 0.7971, 0.4215, 0.7946, 0.46, 0.1667, 0.00954, 0.124, 0.02723, 0.1238, 0.02677, 0.1666, 0.009039, 0.7923, 0.5029, 0.7941, 0.4601, 0.7946, 0.46, 0.7928, 0.5028, 0.2121, 0.0005213, 0.1667, 0.00954, 0.1666, 0.009039, 0.212, 0.0, 0.7912, 0.5483, 0.7923, 0.5029, 0.7928, 0.5028, 0.7917, 0.5483, 0.2583, 0.0005213, 0.2121, 0.0005213, 0.212, 0.0, 0.2584, 0.0, 0.7908, 0.5946, 0.7912, 0.5483, 0.7917, 0.5483, 0.7913, 0.5947, 0.3037, 0.00954, 0.2583, 0.0005213, 0.2584, 0.0, 0.3038, 0.009039, 0.7912, 0.6401, 0.7908, 0.5946, 0.7913, 0.5947, 0.7917, 0.6402, 0.3464, 0.02723, 0.3037, 0.00954, 0.3038, 0.009039, 0.3466, 0.02677, 0.7923, 0.6829, 0.7912, 0.6401, 0.7917, 0.6402, 0.7928, 0.683, 0.3848, 0.05291, 0.3464, 0.02723, 0.3466, 0.02677, 0.3851, 0.05251, 0.7941, 0.7214, 0.7923, 0.6829, 0.7928, 0.683, 0.7946, 0.7216, 0.4175, 0.0856, 0.3848, 0.05291, 0.3851, 0.05251, 0.4179, 0.08527, 0.7966, 0.7542, 0.7941, 0.7214, 0.7946, 0.7216, 0.7971, 0.7544, 0.4432, 0.124, 0.4175, 0.0856, 0.4179, 0.08527, 0.4436, 0.1238, 0.4762, 0.4544, 0.4792, 0.4216, 0.4797, 0.4215, 0.4767, 0.4542, 0.4609, 0.1667, 0.4432, 0.124, 0.4436, 0.1238, 0.4614, 0.1666, 0.4737, 0.4929, 0.4762, 0.4544, 0.4767, 0.4542, 0.4742, 0.4928, 0.4699, 0.2121, 0.4609, 0.1667, 0.4614, 0.1666, 0.4704, 0.212, 0.4719, 0.5357, 0.4737, 0.4929, 0.4742, 0.4928, 0.4724, 0.5356, 0.4699, 0.2583, 0.4699, 0.2121, 0.4704, 0.212, 0.4704, 0.2584, 0.4708, 0.5811, 0.4719, 0.5357, 0.4724, 0.5356, 0.4713, 0.5811, 0.4609, 0.3037, 0.4699, 0.2583, 0.4704, 0.2584, 0.4614, 0.3038, 0.4704, 0.6274, 0.4708, 0.5811, 0.4713, 0.5811, 0.4709, 0.6274, 0.4432, 0.3464, 0.4609, 0.3037, 0.4614, 0.3038, 0.4436, 0.3466, 0.4708, 0.6729, 0.4704, 0.6274, 0.4709, 0.6274, 0.4713, 0.6729, 0.4175, 0.3848, 0.4432, 0.3464, 0.4436, 0.3466, 0.4179, 0.3851, 0.4719, 0.7157, 0.4708, 0.6729, 0.4713, 0.6729, 0.4724, 0.7158, 0.3848, 0.4175, 0.4175, 0.3848, 0.4179, 0.3851, 0.3851, 0.4179, 0.4737, 0.7542, 0.4719, 0.7157, 0.4724, 0.7158, 0.4742, 0.7544, 0.3464, 0.4432, 0.3848, 0.4175, 0.3851, 0.4179, 0.3466, 0.4436, 0.4762, 0.787, 0.4737, 0.7542, 0.4742, 0.7544, 0.4767, 0.7872, 0.3037, 0.4609, 0.3464, 0.4432, 0.3466, 0.4436, 0.3038, 0.4614, 0.4792, 0.8128, 0.4762, 0.787, 0.4767, 0.7872, 0.4797, 0.813, 0.2583, 0.4699, 0.3037, 0.4609, 0.3038, 0.4614, 0.2584, 0.4704, 0.5842, 0.4491, 0.587, 0.4233, 0.5875, 0.4231, 0.5847, 0.4489, 0.2121, 0.4699, 0.2583, 0.4699, 0.2584, 0.4704, 0.212, 0.4704, 0.5821, 0.4819, 0.5842, 0.4491, 0.5847, 0.4489, 0.5826, 0.4817, 0.1667, 0.4609, 0.2121, 0.4699, 0.212, 0.4704, 0.1666, 0.4614, 0.5806, 0.5204, 0.5821, 0.4819, 0.5826, 0.4817, 0.5811, 0.5203, 0.124, 0.4432, 0.1667, 0.4609, 0.1666, 0.4614, 0.1238, 0.4436, 0.5798, 0.5633, 0.5806, 0.5204, 0.5811, 0.5203, 0.5803, 0.5632, 0.0856, 0.4175, 0.124, 0.4432, 0.1238, 0.4436, 0.08527, 0.4179, 0.5798, 0.6087, 0.5798, 0.5633, 0.5803, 0.5632, 0.5803, 0.6087, 0.05291, 0.3848, 0.0856, 0.4175, 0.08527, 0.4179, 0.05251, 0.3851, 0.5806, 0.655, 0.5798, 0.6087, 0.5803, 0.6087, 0.5811, 0.6551, 0.02723, 0.3464, 0.05291, 0.3848, 0.05251, 0.3851, 0.02677, 0.3466, 0.5821, 0.7005, 0.5806, 0.655, 0.5811, 0.6551, 0.5826, 0.7005, 0.00954, 0.3037, 0.02723, 0.3464, 0.02677, 0.3466, 0.009039, 0.3038, 0.5842, 0.7432, 0.5821, 0.7005, 0.5826, 0.7005, 0.5847, 0.7433, 0.6871, 0.7802, 0.6843, 0.7417, 0.6848, 0.7416, 0.6876, 0.7801, 0.08527, 0.8883, 0.05251, 0.8555, 0.05291, 0.8552, 0.0856, 0.8879, 0.8992, 0.9004, 0.8977, 0.9433, 0.8972, 0.9432, 0.8986, 0.9004, 0.1238, 0.914, 0.08527, 0.8883, 0.0856, 0.8879, 0.124, 0.9136, 0.8999, 0.855, 0.8992, 0.9004, 0.8986, 0.9004, 0.8994, 0.8549, 0.1666, 0.9318, 0.1238, 0.914, 0.124, 0.9136, 0.1667, 0.9313, 0.8999, 0.8086, 0.8999, 0.855, 0.8994, 0.8549, 0.8994, 0.8086, 0.212, 0.9408, 0.1666, 0.9318, 0.1667, 0.9313, 0.2121, 0.9403, 0.8992, 0.7631, 0.8999, 0.8086, 0.8994, 0.8086, 0.8986, 0.7632, 0.2584, 0.9408, 0.212, 0.9408, 0.2121, 0.9403, 0.2583, 0.9403, 0.8977, 0.7203, 0.8992, 0.7631, 0.8986, 0.7632, 0.8972, 0.7204, 0.3038, 0.9318, 0.2584, 0.9408, 0.2583, 0.9403, 0.3037, 0.9313, 0.8942, 0.4608, 0.8966, 0.4223, 0.8972, 0.4224, 0.8947, 0.4609, 0.3466, 0.914, 0.3038, 0.9318, 0.3037, 0.9313, 0.3464, 0.9136, 0.8923, 0.5036, 0.8942, 0.4608, 0.8947, 0.4609, 0.8929, 0.5037, 0.3851, 0.8883, 0.3466, 0.914, 0.3464, 0.9136, 0.3848, 0.8879, 0.8912, 0.5491, 0.8923, 0.5036, 0.8929, 0.5037, 0.8918, 0.5491, 0.4179, 0.8555, 0.3851, 0.8883, 0.3848, 0.8879, 0.4175, 0.8552, 0.8908, 0.5955, 0.8912, 0.5491, 0.8918, 0.5491, 0.8914, 0.5955, 0.4436, 0.817, 0.4179, 0.8555, 0.4175, 0.8552, 0.4432, 0.8168, 0.8912, 0.641, 0.8908, 0.5955, 0.8914, 0.5955, 0.8918, 0.6409, 0.4614, 0.7742, 0.4436, 0.817, 0.4432, 0.8168, 0.4609, 0.7741, 0.8923, 0.6838, 0.8912, 0.641, 0.8918, 0.6409, 0.8929, 0.6837, 0.4704, 0.7288, 0.4614, 0.7742, 0.4609, 0.7741, 0.4699, 0.7287, 0.8942, 0.7224, 0.8923, 0.6838, 0.8929, 0.6837, 0.8947, 0.7223, 0.4704, 0.6824, 0.4704, 0.7288, 0.4699, 0.7287, 0.4699, 0.6825, 0.8966, 0.7552, 0.8942, 0.7224, 0.8947, 0.7223, 0.8972, 0.7551, 0.4614, 0.637, 0.4704, 0.6824, 0.4699, 0.6825, 0.4609, 0.6372, 0.5763, 0.455, 0.5793, 0.4223, 0.5798, 0.4224, 0.5768, 0.4552, 0.4436, 0.5942, 0.4614, 0.637, 0.4609, 0.6372, 0.4432, 0.5944, 0.5738, 0.4936, 0.5763, 0.455, 0.5768, 0.4552, 0.5743, 0.4937, 0.4179, 0.5557, 0.4436, 0.5942, 0.4432, 0.5944, 0.4175, 0.556, 0.572, 0.5364, 0.5738, 0.4936, 0.5743, 0.4937, 0.5725, 0.5365, 0.3851, 0.5229, 0.4179, 0.5557, 0.4175, 0.556, 0.3848, 0.5233, 0.5709, 0.5819, 0.572, 0.5364, 0.5725, 0.5365, 0.5714, 0.5819, 0.3466, 0.4972, 0.3851, 0.5229, 0.3848, 0.5233, 0.3464, 0.4976, 0.5705, 0.6283, 0.5709, 0.5819, 0.5714, 0.5819, 0.571, 0.6282, 0.3038, 0.4794, 0.3466, 0.4972, 0.3464, 0.4976, 0.3037, 0.4799, 0.5709, 0.6737, 0.5705, 0.6283, 0.571, 0.6282, 0.5714, 0.6737, 0.2584, 0.4704, 0.3038, 0.4794, 0.3037, 0.4799, 0.2583, 0.4709, 0.572, 0.7166, 0.5709, 0.6737, 0.5714, 0.6737, 0.5725, 0.7165, 0.212, 0.4704, 0.2584, 0.4704, 0.2583, 0.4709, 0.2121, 0.4709, 0.5738, 0.7552, 0.572, 0.7166, 0.5725, 0.7165, 0.5743, 0.755, 0.1666, 0.4794, 0.212, 0.4704, 0.2121, 0.4709, 0.1667, 0.4799, 0.5763, 0.788, 0.5738, 0.7552, 0.5743, 0.755, 0.5768, 0.7878, 0.1238, 0.4972, 0.1666, 0.4794, 0.1667, 0.4799, 0.124, 0.4976, 0.5793, 0.8138, 0.5763, 0.788, 0.5768, 0.7878, 0.5798, 0.8136, 0.08527, 0.5229, 0.1238, 0.4972, 0.124, 0.4976, 0.0856, 0.5233, 0.6843, 0.4473, 0.6871, 0.4215, 0.6876, 0.4216, 0.6848, 0.4474, 0.05251, 0.5557, 0.08527, 0.5229, 0.0856, 0.5233, 0.05291, 0.556, 0.6821, 0.4801, 0.6843, 0.4473, 0.6848, 0.4474, 0.6827, 0.4802, 0.02677, 0.5942, 0.05251, 0.5557, 0.05291, 0.556, 0.02723, 0.5944, 0.6806, 0.5187, 0.6821, 0.4801, 0.6827, 0.4802, 0.6812, 0.5188, 0.009039, 0.637, 0.02677, 0.5942, 0.02723, 0.5944, 0.00954, 0.6372, 0.6798, 0.5616, 0.6806, 0.5187, 0.6812, 0.5188, 0.6804, 0.5616, 0.0, 0.6824, 0.009039, 0.637, 0.00954, 0.6372, 0.0005212, 0.6825, 0.6798, 0.607, 0.6798, 0.5616, 0.6804, 0.5616, 0.6804, 0.6071, 0.0, 0.7288, 0.0, 0.6824, 0.0005212, 0.6825, 0.0005212, 0.7287, 0.6806, 0.6534, 0.6798, 0.607, 0.6804, 0.6071, 0.6812, 0.6534, 0.009039, 0.7742, 0.0, 0.7288, 0.0005212, 0.7287, 0.00954, 0.7741, 0.6821, 0.6989, 0.6806, 0.6534, 0.6812, 0.6534, 0.6827, 0.6988, 0.02677, 0.817, 0.009039, 0.7742, 0.00954, 0.7741, 0.02723, 0.8168, 0.6843, 0.7417, 0.6821, 0.6989, 0.6827, 0.6988, 0.6848, 0.7416, 0.05251, 0.8555, 0.02677, 0.817, 0.02723, 0.8168, 0.05291, 0.8552, 0.1004, 0.8699, 0.07095, 0.8404, 0.07135, 0.8401, 0.1007, 0.8695, 0.689, 0.5237, 0.6906, 0.4854, 0.6911, 0.4855, 0.6895, 0.5238, 0.135, 0.893, 0.1004, 0.8699, 0.1007, 0.8695, 0.1353, 0.8925, 0.6879, 0.5645, 0.689, 0.5237, 0.6895, 0.5238, 0.6885, 0.5645, 0.1735, 0.9089, 0.135, 0.893, 0.1353, 0.8925, 0.1737, 0.9084, 0.6876, 0.606, 0.6879, 0.5645, 0.6885, 0.5645, 0.6881, 0.606, 0.2144, 0.9171, 0.1735, 0.9089, 0.1737, 0.9084, 0.2144, 0.9166, 0.6879, 0.6468, 0.6876, 0.606, 0.6881, 0.606, 0.6885, 0.6467, 0.256, 0.9171, 0.2144, 0.9171, 0.2144, 0.9166, 0.256, 0.9166, 0.689, 0.6852, 0.6879, 0.6468, 0.6885, 0.6467, 0.6895, 0.6851, 0.2969, 0.9089, 0.256, 0.9171, 0.256, 0.9166, 0.2967, 0.9084, 0.6906, 0.7197, 0.689, 0.6852, 0.6895, 0.6851, 0.6911, 0.7196, 0.3354, 0.893, 0.2969, 0.9089, 0.2967, 0.9084, 0.3351, 0.8925, 0.6928, 0.7492, 0.6906, 0.7197, 0.6911, 0.7196, 0.6933, 0.749, 0.37, 0.8699, 0.3354, 0.893, 0.3351, 0.8925, 0.3697, 0.8695, 0.6955, 0.7723, 0.6928, 0.7492, 0.6933, 0.749, 0.696, 0.7721, 0.3995, 0.8404, 0.37, 0.8699, 0.3697, 0.8695, 0.3991, 0.8401, 0.9896, 0.2983, 0.9872, 0.3215, 0.9866, 0.3213, 0.9891, 0.2982, 0.4226, 0.8058, 0.3995, 0.8404, 0.3991, 0.8401, 0.4221, 0.8055, 0.9916, 0.2689, 0.9896, 0.2983, 0.9891, 0.2982, 0.9911, 0.2688, 0.4385, 0.7673, 0.4226, 0.8058, 0.4221, 0.8055, 0.438, 0.7671, 0.9929, 0.2343, 0.9916, 0.2689, 0.9911, 0.2688, 0.9924, 0.2342, 0.4467, 0.7264, 0.4385, 0.7673, 0.438, 0.7671, 0.4461, 0.7264, 0.9936, 0.1959, 0.9929, 0.2343, 0.9924, 0.2342, 0.9931, 0.1959, 0.4467, 0.6848, 0.4467, 0.7264, 0.4461, 0.7264, 0.4461, 0.6848, 0.9936, 0.1552, 0.9936, 0.1959, 0.9931, 0.1959, 0.9931, 0.1551, 0.4385, 0.6439, 0.4467, 0.6848, 0.4461, 0.6848, 0.438, 0.6441, 0.9929, 0.1136, 0.9936, 0.1552, 0.9931, 0.1551, 0.9924, 0.1136, 0.4226, 0.6054, 0.4385, 0.6439, 0.438, 0.6441, 0.4221, 0.6057, 0.9916, 0.07288, 0.9929, 0.1136, 0.9924, 0.1136, 0.9911, 0.07295, 0.3995, 0.5708, 0.4226, 0.6054, 0.4221, 0.6057, 0.3991, 0.5711, 0.9896, 0.03451, 0.9916, 0.07288, 0.9911, 0.07295, 0.9891, 0.03462, 0.37, 0.5414, 0.3995, 0.5708, 0.3991, 0.5711, 0.3697, 0.5418, 0.9872, 0.0, 0.9896, 0.03451, 0.9891, 0.03462, 0.9866, 0.0001464, 0.3354, 0.5182, 0.37, 0.5414, 0.3697, 0.5418, 0.3351, 0.5187, 0.7914, 0.7936, 0.7928, 0.7552, 0.7933, 0.7553, 0.792, 0.7937, 0.2969, 0.5023, 0.3354, 0.5182, 0.3351, 0.5187, 0.2967, 0.5028, 0.7908, 0.8344, 0.7914, 0.7936, 0.792, 0.7937, 0.7913, 0.8344, 0.256, 0.4941, 0.2969, 0.5023, 0.2967, 0.5028, 0.256, 0.4947, 0.7908, 0.8759, 0.7908, 0.8344, 0.7913, 0.8344, 0.7913, 0.8759, 0.2144, 0.4941, 0.256, 0.4941, 0.256, 0.4947, 0.2144, 0.4947, 0.7914, 0.9167, 0.7908, 0.8759, 0.7913, 0.8759, 0.792, 0.9166, 0.1735, 0.5023, 0.2144, 0.4941, 0.2144, 0.4947, 0.1737, 0.5028, 0.7928, 0.9551, 0.7914, 0.9167, 0.792, 0.9166, 0.7933, 0.955, 0.135, 0.5182, 0.1735, 0.5023, 0.1737, 0.5028, 0.1353, 0.5187, 0.7947, 0.9896, 0.7928, 0.9551, 0.7933, 0.955, 0.7952, 0.9895, 0.1004, 0.5414, 0.135, 0.5182, 0.1353, 0.5187, 0.1007, 0.5418, 0.8985, 0.4942, 0.9001, 0.4558, 0.9007, 0.456, 0.899, 0.4943, 0.07095, 0.5708, 0.1004, 0.5414, 0.1007, 0.5418, 0.07135, 0.5711, 0.8975, 0.535, 0.8985, 0.4942, 0.899, 0.4943, 0.898, 0.535, 0.0478, 0.6054, 0.07095, 0.5708, 0.07135, 0.5711, 0.04827, 0.6057, 0.8972, 0.5765, 0.8975, 0.535, 0.898, 0.535, 0.8977, 0.5765, 0.03186, 0.6439, 0.0478, 0.6054, 0.04827, 0.6057, 0.03236, 0.6441, 0.8975, 0.6173, 0.8972, 0.5765, 0.8977, 0.5765, 0.898, 0.6172, 0.02374, 0.6848, 0.03186, 0.6439, 0.03236, 0.6441, 0.02426, 0.6848, 0.8985, 0.6557, 0.8975, 0.6173, 0.898, 0.6172, 0.899, 0.6556, 0.02374, 0.7264, 0.02374, 0.6848, 0.02426, 0.6848, 0.02426, 0.7264, 0.9001, 0.6902, 0.8985, 0.6557, 0.899, 0.6556, 0.9007, 0.6901, 0.03186, 0.7673, 0.02374, 0.7264, 0.02426, 0.7264, 0.03236, 0.7671, 0.9023, 0.7196, 0.9001, 0.6902, 0.9007, 0.6901, 0.9029, 0.7195, 0.0478, 0.8058, 0.03186, 0.7673, 0.03236, 0.7671, 0.04827, 0.8055, 0.6928, 0.4508, 0.6955, 0.4215, 0.696, 0.4216, 0.6933, 0.451, 0.07095, 0.8404, 0.0478, 0.8058, 0.04827, 0.8055, 0.07135, 0.8401, 0.6906, 0.4854, 0.6928, 0.4508, 0.6933, 0.451, 0.6911, 0.4855, 0.0005213, 0.2583, 0.0005213, 0.2121, 0.00954, 0.1667, 0.02723, 0.124, 0.05291, 0.0856, 0.0856, 0.05291, 0.124, 0.02723, 0.1667, 0.00954, 0.2121, 0.0005213, 0.2583, 0.0005213, 0.3037, 0.00954, 0.3464, 0.02723, 0.3848, 0.05291, 0.4175, 0.0856, 0.4432, 0.124, 0.4609, 0.1667, 0.4699, 0.2121, 0.4699, 0.2583, 0.4609, 0.3037, 0.4432, 0.3464, 0.4175, 0.3848, 0.3848, 0.4175, 0.3464, 0.4432, 0.3037, 0.4609, 0.2583, 0.4699, 0.2121, 0.4699, 0.1667, 0.4609, 0.124, 0.4432, 0.0856, 0.4175, 0.05291, 0.3848, 0.02723, 0.3464, 0.00954, 0.3037])
me_circle_029.materials.append(mat_modern_fiberstone)
me_circle_029.update()

# ---- objects
ob_modern_cylinder_20 = bpy.data.objects.new('Modern Cylinder 20"', me_circle_029)

# ---- transforms, parenting, visibility, modifiers, constraints
ob_modern_cylinder_20.location = (8.254, -0.04393, 0.0)
ob_modern_cylinder_20.rotation_euler = (0.0, -0.0, 3.142)
_m = ob_modern_cylinder_20.modifiers.new('Auto Smooth', 'NODES')
_m.node_group = ng_auto_smooth
_gi = [s.identifier for s in ng_auto_smooth.interface.items_tree if s.item_type == 'SOCKET' and s.in_out == 'INPUT']
_m[_gi[1]] = 0.5236  # Angle

# ---- collection membership
col_library.objects.link(ob_modern_cylinder_20)

# ---- scene / render settings (as saved in the file)
scene.frame_start = 1; scene.frame_end = 250; scene.frame_set(1)
scene.render.engine = 'CYCLES'
scene.render.resolution_x = 1080
scene.render.film_transparent = True
scene.render.bake_bias = 0.0
scene.render.bake_samples = 0
scene.cycles.samples = 1000
scene.cycles.sampling_pattern = 'TABULATED_SOBOL'
scene.cycles.adaptive_threshold = 0.05
scene.cycles.use_light_tree = False
scene.eevee.fast_gi_thickness_near = 0.1
scene.eevee.fast_gi_thickness_far = 0.0
scene.view_settings.view_transform = 'Filmic'
bpy.context.view_layer.update()

# ---- added for rendering (the .blend has no active camera and no usable light): camera, sun
cam_auto = bpy.data.cameras.new('AutoCamera')
cam_auto.lens = 50.0
cam_auto.sensor_width = 36.0
cam_auto.clip_end = 1000.0
ob_auto_camera = bpy.data.objects.new('AutoCamera', cam_auto)
scene.collection.objects.link(ob_auto_camera)
ob_auto_camera.location = (9.073, -1.02694, 0.910929)
ob_auto_camera.rotation_euler = (1.09748, -7.21219e-08, 0.694738)
scene.camera = ob_auto_camera
light_auto_sun = bpy.data.lights.new('AutoSun', 'SUN')
light_auto_sun.energy = 3.0
light_auto_sun.angle = 0.0523599
ob_auto_sun = bpy.data.objects.new('AutoSun', light_auto_sun)
scene.collection.objects.link(ob_auto_sun)
ob_auto_sun.rotation_euler = (0.872665, 0.174533, 0.523599)
bpy.context.view_layer.update()
